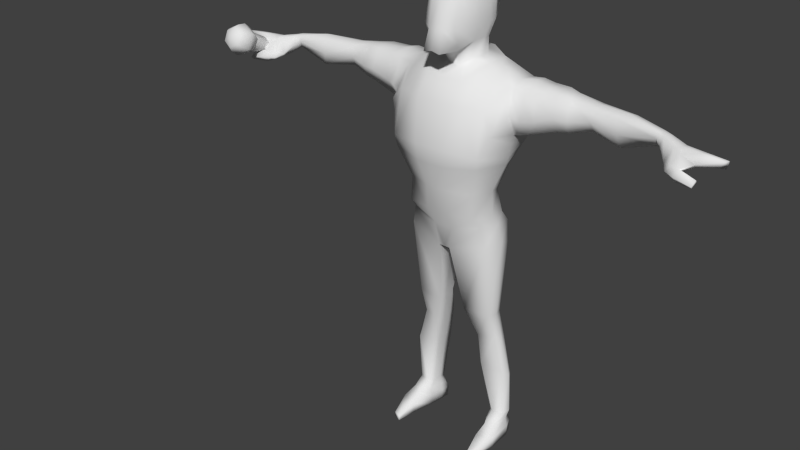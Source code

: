 # Source: singer.blend  (saved by Blender 2.78.0; exported with 4.5.12 LTS)
import bpy
from mathutils import Matrix  # noqa: F401  (used for matrix-valued properties, if any)

bpy.ops.wm.read_factory_settings(use_empty=True)
scene = bpy.context.scene
scene.name = 'Scene'

# ---- collections
col_collection_1 = bpy.data.collections.new('Collection 1'); scene.collection.children.link(col_collection_1)

# ---- materials (node trees are filled in below, after node groups)
mat_material = bpy.data.materials.new('Material')
mat_material.alpha_threshold = 0.0
mat_material.use_transparent_shadow = False
mat_material.roughness = 0.5
mat_material.line_color = (0.0, 0.0, 0.0, 1.0)

# ---- material node trees

# ---- world
world_world = bpy.data.worlds.new('World'); scene.world = world_world
world_world.color = (0.05088, 0.05088, 0.05088)
world_world.use_sun_shadow = False
world_world.sun_shadow_jitter_overblur = 0.0
world_world.cycles.sampling_method = 'NONE'
world_world.cycles.sample_map_resolution = 256

# ---- meshes
me_cube = bpy.data.meshes.new('Cube')
me_cube.from_pydata([(-8.275, 0.205, 12.49), (-8.275, -1.301, 13.32), (-8.117, 0.1686, 12.41), (-7.981, -1.369, 13.16), (-8.117, 0.0958, 12.24), (-7.981, -1.505, 12.85), (-8.275, 0.05941, 12.16), (-8.275, -1.572, 12.7), (-8.433, 0.0958, 12.24), (-8.569, -1.505, 12.85), (-8.433, 0.1686, 12.41), (-8.569, -1.369, 13.16), (-7.866, -1.473, 13.28), (-8.275, -1.379, 13.5), (-7.866, -1.662, 12.85), (-8.275, -1.756, 12.63), (-8.683, -1.662, 12.85), (-8.683, -1.473, 13.28), (-7.866, -2.0, 13.51), (-8.275, -1.906, 13.72), (-7.866, -2.188, 13.08), (-8.275, -2.282, 12.86), (-8.683, -2.188, 13.08), (-8.683, -2.0, 13.51), (-7.958, -2.143, 13.51), (-8.275, -2.07, 13.68), (-7.958, -2.289, 13.18), (-8.275, -2.362, 13.01), (-8.592, -2.289, 13.18), (-8.592, -2.143, 13.51), (-7.789, -1.943, 12.92), (-8.275, -2.054, 12.66), (-8.275, -1.607, 13.69), (-7.789, -1.719, 13.43), (-8.76, -1.719, 13.43), (-8.76, -1.943, 12.92), (-8.188, -2.258, 13.42), (-8.275, -2.238, 13.46), (-8.188, -2.298, 13.33), (-8.275, -2.318, 13.28), (-8.362, -2.298, 13.33), (-8.362, -2.258, 13.42), (-7.981, -1.369, 13.16), (-8.275, -1.301, 13.32), (-7.981, -1.505, 12.85), (-8.275, -1.572, 12.7), (-8.569, -1.505, 12.85), (-8.569, -1.369, 13.16), (0.2809, 0.6623, 14.69), (0.5154, -1.03, 14.49), (0.2809, 0.7909, 16.53), (0.5669, -1.06, 16.35), (0.6669, 0.2872, 14.61), (0.6669, -0.5089, 14.61), (1.885, 1.029, 11.98), (0.5954, 0.8288, 15.17), (0.5954, 0.9877, 15.96), (0.3159, -1.761, 14.43), (0.5981, -1.356, 15.17), (0.5981, -1.16, 15.96), (0.7062, 0.2872, 16.64), (0.7062, -0.5089, 16.64), (0.25, 0.7909, 16.53), (0.25, -1.125, 16.45), (0.25, 0.9877, 15.96), (0.25, 0.8288, 15.17), (0.2949, -1.541, 15.1), (0.2949, -1.384, 16.07), (0.8892, 0.2872, 15.17), (0.8892, -0.5089, 15.17), (0.8892, 0.2872, 15.96), (0.8892, -0.5089, 15.96), (0.25, 0.2872, 16.76), (0.25, -0.5089, 16.76), (0.25, -0.7889, 14.27), (0.2392, 0.7502, 14.05), (0.5626, 0.4361, 13.99), (0.5626, -0.2306, 13.99), (0.2399, -0.5302, 13.77), (0.2693, 1.197, 14.02), (1.056, 0.6579, 13.94), (1.056, -0.2211, 13.94), (1.059, 1.411, 11.73), (0.6584, -1.124, 13.56), (0.272, 1.993, 12.91), (1.059, 1.453, 12.84), (0.272, 1.951, 11.81), (0.6584, -1.602, 12.86), (2.047, 0.8209, 13.45), (2.005, -0.3297, 13.37), (2.005, -1.182, 12.36), (1.304, 0.1658, 9.644), (2.108, -0.2545, 11.87), (0.5548, 0.5427, 9.544), (0.153, 0.8808, 9.446), (0.3502, -1.478, 9.9), (1.21, -1.153, 9.862), (1.437, -0.3177, 9.777), (0.5469, -1.854, 11.43), (1.643, -1.536, 11.31), (1.845, -0.1926, 10.78), (1.632, 0.3027, 10.59), (0.8765, 0.655, 10.1), (0.2291, 0.9272, 9.788), (1.368, 0.4018, 8.774), (0.6182, 0.7412, 8.733), (0.2004, 0.9196, 8.9), (0.4136, -1.35, 9.03), (1.273, -1.125, 8.992), (1.5, -0.3177, 8.907), (1.599, 0.5063, 7.708), (0.5776, 0.8179, 7.616), (0.2087, 1.037, 7.652), (0.2234, -0.9045, 7.55), (1.512, -0.6979, 7.908), (1.72, -0.0553, 7.83), (1.357, -0.7852, 8.611), (1.565, -0.08688, 8.533), (0.3851, -0.9918, 8.373), (0.573, 0.9483, 8.319), (0.204, 1.167, 8.354), (1.444, 0.6367, 8.41), (0.02651, 0.4995, 7.242), (0.2128, 0.4995, 7.242), (0.2183, -0.2221, 7.118), (1.512, 0.3106, 5.061), (0.9406, 0.6075, 5.1), (0.6938, 0.5704, 5.118), (0.5289, -0.3807, 5.068), (1.469, -0.2795, 5.089), (1.571, 0.03541, 5.051), (0.5473, 0.3073, 5.121), (0.55, -0.04633, 5.061), (1.56, 0.5662, 4.03), (1.145, 0.7657, 4.01), (0.9086, 0.9057, 4.032), (0.9181, -0.05489, 4.033), (1.505, 0.08021, 4.041), (1.638, 0.3094, 4.026), (0.8042, 0.5619, 4.074), (0.8077, 0.2127, 4.02), (1.919, 0.5423, 2.582), (1.412, 0.8629, 2.696), (1.043, 0.9214, 2.732), (1.057, -0.02444, 2.923), (1.832, 0.1183, 2.766), (2.041, 0.2994, 2.598), (1.021, 0.5355, 2.572), (1.027, 0.1702, 2.704), (1.844, 0.7395, 0.9368), (1.463, 0.9134, 0.9072), (1.281, 0.872, 0.9039), (1.482, 0.1898, 0.9213), (1.863, 0.3086, 0.9154), (1.959, 0.5618, 0.9542), (1.247, 0.6255, 0.9554), (1.306, 0.3273, 0.8718), (1.783, 0.7284, 0.6512), (1.402, 0.9028, 0.6437), (1.154, 0.8745, 0.6344), (1.509, -0.2911, 0.6322), (1.872, -0.08255, 0.6676), (1.932, 0.37, 0.6769), (1.187, 0.6144, 0.6781), (1.302, 0.1398, 0.6398), (1.851, 0.7948, 0.3796), (1.414, 0.9255, 0.367), (1.131, 0.9803, 0.388), (1.451, -0.7193, 0.3636), (2.034, -0.4886, 0.3828), (1.997, 0.3974, 0.3626), (1.175, 0.6668, 0.3636), (1.271, 0.1643, 0.3532), (1.854, 0.7802, 0.001858), (1.417, 0.9109, -0.01075), (1.133, 0.9657, 0.01027), (1.454, -0.7339, -0.01411), (2.037, -0.5032, 0.005029), (1.999, 0.3828, -0.01513), (1.178, 0.6522, -0.01411), (1.273, 0.1497, -0.02451), (1.58, -1.389, 0.1269), (1.855, -1.28, 0.136), (1.581, -1.396, -0.05124), (1.856, -1.287, -0.04222), (2.097, 1.227, 12.92), (2.005, 0.1098, 13.56), (2.138, 0.5318, 11.74), (2.117, -0.5855, 12.56), (2.353, 1.328, 12.85), (2.488, 0.7341, 13.53), (2.488, 0.2294, 13.61), (2.432, -0.304, 13.39), (2.226, 0.4508, 11.79), (2.235, -0.2107, 11.87), (2.499, -0.6002, 12.54), (2.27, 0.8259, 11.96), (4.578, 1.021, 12.79), (2.841, 1.249, 12.85), (2.854, 0.7666, 13.45), (2.835, 0.2626, 13.53), (2.885, -0.2558, 13.39), (2.638, 0.4758, 11.93), (2.668, -0.2301, 12.01), (2.873, -0.3798, 12.54), (2.759, 0.9218, 12.05), (5.958, 0.6961, 12.72), (4.717, 0.5475, 13.29), (4.677, 0.2453, 13.37), (4.695, -0.1067, 13.26), (4.723, 0.3727, 12.52), (4.705, 0.01501, 12.56), (4.659, -0.1415, 12.89), (4.67, 0.8292, 12.62), (7.133, 0.2981, 12.96), (5.984, 0.192, 13.35), (5.903, -0.07613, 13.44), (5.756, -0.3957, 13.31), (5.833, 0.01275, 12.39), (5.777, -0.2907, 12.44), (5.696, -0.3987, 12.85), (5.962, 0.4965, 12.51), (7.002, -0.06778, 13.24), (6.987, -0.2329, 13.26), (6.891, -0.3309, 13.23), (6.973, -0.01602, 12.79), (6.942, -0.2345, 12.8), (6.878, -0.3419, 13.03), (7.112, 0.2682, 12.76), (3.952, -0.1487, 12.36), (4.186, 1.074, 12.78), (4.084, 0.2968, 12.32), (4.23, 0.8505, 12.43), (3.911, 0.4731, 13.45), (4.003, -0.352, 12.81), (3.908, -0.09819, 13.41), (3.892, 0.1807, 13.48), (3.628, -0.1992, 12.33), (3.578, 0.2745, 12.29), (3.468, -0.155, 13.45), (3.483, 1.335, 12.94), (3.336, 0.7771, 12.39), (3.492, 0.6515, 13.48), (3.521, -0.4452, 12.81), (3.481, 0.2221, 13.51), (7.231, -0.07425, 13.17), (7.224, -0.2043, 13.19), (7.144, -0.4402, 13.18), (7.102, -0.03155, 12.74), (7.058, -0.3645, 12.76), (7.065, -0.4488, 12.92), (7.584, 0.2469, 12.75), (7.78, -0.253, 13.06), (7.766, -0.5142, 13.11), (7.606, -0.6691, 13.09), (7.521, -0.1673, 12.45), (7.413, -0.6503, 12.48), (7.373, -0.7388, 12.57), (7.541, 0.1514, 12.5), (9.136, -0.5144, 13.06), (8.94, -0.01458, 12.75), (8.282, -0.7352, 12.79), (9.123, -0.7756, 13.11), (9.028, -0.4007, 12.85), (7.954, -0.8597, 12.49), (7.969, -1.029, 12.68), (8.928, -0.1381, 12.62), (7.534, -0.983, 12.47), (7.574, -0.8945, 12.38), (7.913, -1.217, 12.47), (7.898, -1.047, 12.28), (8.507, -1.043, 12.5), (8.5, -0.9548, 12.4), (8.478, -1.246, 12.36), (8.47, -1.158, 12.27), (8.155, 0.02332, 12.55), (8.184, 0.1312, 12.75), (7.652, -0.7429, 12.48), (8.107, -0.2705, 12.59), (8.38, -0.3687, 13.06), (7.797, -0.6983, 12.96), (7.637, -0.8672, 12.62), (8.366, -0.6298, 13.11), (7.717, -0.9621, 12.33), (7.702, -1.086, 12.47), (7.911, -0.4745, 12.54), (7.072, -0.2582, 12.75), (8.953, -0.6473, 12.87), (7.473, -0.3804, 12.46), (8.233, -0.633, 12.66), (0.6669, 0.08443, 14.61), (0.8892, 0.04114, 15.17), (0.8892, -0.01196, 15.96), (0.7062, -0.04472, 16.64), (0.25, -0.04779, 16.76), (0.5626, 0.07831, 13.99), (1.056, 0.1915, 13.94), (1.565, 0.7416, 13.69), (1.544, -0.2769, 13.65), (1.593, 1.337, 12.88), (1.544, 0.1495, 13.75), (1.979, 0.6849, 11.45), (1.554, 1.202, 12.43), (1.565, 1.176, 11.85), (1.549, -0.7871, 13.39), (1.872, -1.271, 12.01), (2.023, -0.2347, 11.52), (1.604, -1.244, 12.81), (1.905, -0.2067, 11.02), (1.06, -0.9723, 13.48), (1.275, 1.344, 12.66), (1.05, -1.453, 12.84), (1.349, 1.39, 12.86), (1.865, 0.5595, 11.17), (1.257, 1.319, 11.77), (1.328, 0.7025, 13.81), (1.281, -0.2467, 13.81), (1.284, 0.1718, 13.85), (0.5106, -1.77, 10.82), (1.586, -1.466, 10.92), (-0.2314, 0.6623, 14.69), (-0.466, -1.03, 14.4), (-0.2314, 0.7909, 16.53), (-0.5557, -1.06, 16.35), (-0.6175, 0.2872, 14.61), (-0.6175, -0.5089, 14.61), (-1.835, 1.029, 11.98), (-0.546, 0.8288, 15.17), (-0.546, 0.9877, 15.96), (-0.2665, -1.761, 14.43), (-0.5486, -1.356, 15.17), (-0.5486, -1.16, 15.96), (-0.695, 0.2872, 16.64), (-0.695, -0.5089, 16.64), (-0.2006, 0.7909, 16.53), (-0.2006, -1.125, 16.45), (-0.2006, 0.9877, 15.96), (-0.2006, 0.8288, 15.17), (-0.2455, -1.541, 15.1), (-0.2455, -1.384, 16.07), (-0.8397, 0.2872, 15.17), (-0.8397, -0.5089, 15.17), (-0.8397, 0.2872, 15.96), (-0.8397, -0.5089, 15.96), (-0.2006, 0.2872, 16.76), (-0.2006, -0.5089, 16.76), (-0.2006, -0.7889, 14.17), (0.02472, 0.6623, 14.69), (0.02472, -1.752, 14.49), (0.02472, 0.7909, 16.53), (0.02472, -1.151, 16.45), (0.02472, 0.9877, 15.96), (0.02472, 0.8288, 15.17), (0.02472, -1.541, 15.1), (0.02472, -1.384, 16.07), (0.02472, -0.7889, 14.17), (-0.1898, 0.7502, 14.05), (-0.5131, 0.4361, 13.99), (-0.5131, -0.2306, 13.99), (0.02472, 1.951, 11.81), (-0.1904, -0.5302, 13.77), (0.02472, 0.7502, 14.05), (0.02472, -0.5302, 13.77), (-0.2199, 1.197, 14.02), (-1.007, 0.6579, 13.94), (-1.007, -0.2211, 13.94), (-1.01, 1.411, 11.73), (-0.6089, -1.124, 13.56), (0.02472, 1.197, 14.02), (0.02472, -1.124, 13.56), (-0.2226, 1.993, 12.91), (-1.01, 1.453, 12.84), (-0.2226, 1.951, 11.81), (0.02472, 1.993, 12.91), (-0.6089, -1.602, 12.86), (-1.997, 0.8209, 13.45), (-1.955, -0.3297, 13.37), (0.02472, -1.602, 12.86), (-1.955, -1.182, 12.36), (-1.255, 0.1658, 9.644), (-2.058, -0.2545, 11.87), (0.02472, 0.8808, 9.446), (-0.5054, 0.5427, 9.544), (-0.1036, 0.8808, 9.446), (-0.3008, -1.478, 9.9), (0.02472, -1.478, 9.9), (-1.16, -1.153, 9.862), (-1.387, -0.3177, 9.777), (0.02472, -1.854, 11.43), (-0.4974, -1.854, 11.43), (-1.593, -1.536, 11.31), (-1.795, -0.1926, 10.78), (-1.583, 0.3027, 10.59), (-0.8271, 0.655, 10.1), (-0.1797, 0.9272, 9.788), (0.02472, 0.9272, 9.788), (-1.318, 0.4018, 8.774), (0.02441, 0.9196, 8.9), (-0.5205, 0.7009, 8.918), (-0.1516, 0.9196, 8.9), (-0.3642, -1.35, 9.03), (0.02472, -1.35, 9.03), (-1.224, -1.125, 8.992), (-1.451, -0.3177, 8.907), (-1.55, 0.5063, 7.708), (0.02441, 1.037, 7.652), (-0.5288, 0.8179, 7.616), (-0.1599, 1.037, 7.652), (-0.1746, -0.9045, 7.55), (0.02441, -0.9045, 7.55), (-1.463, -0.6979, 7.908), (-1.671, -0.0553, 7.83), (-1.308, -0.7852, 8.611), (-1.517, -0.08688, 8.533), (-0.3363, -0.9918, 8.373), (-0.5241, 0.9483, 8.319), (-0.1552, 1.167, 8.354), (-1.395, 0.6367, 8.41), (0.02441, -0.9918, 8.373), (0.02441, 1.167, 8.354), (0.02231, 0.4995, 7.242), (-0.164, 0.4995, 7.242), (0.02441, -0.2221, 7.118), (-0.1694, -0.2221, 7.118), (-1.463, 0.3106, 5.061), (-0.8918, 0.6075, 5.1), (-0.645, 0.5704, 5.118), (-0.4801, -0.3807, 5.068), (-1.42, -0.2795, 5.089), (-1.522, 0.03541, 5.051), (-0.4985, 0.3073, 5.121), (-0.5012, -0.04633, 5.061), (-1.512, 0.5662, 4.03), (-1.096, 0.7657, 4.01), (-0.8598, 0.9057, 4.032), (-0.8692, -0.05489, 4.033), (-1.456, 0.08021, 4.041), (-1.589, 0.3094, 4.026), (-0.7554, 0.5619, 4.074), (-0.7589, 0.2127, 4.02), (-1.871, 0.5423, 2.582), (-1.363, 0.8629, 2.696), (-0.9939, 0.9214, 2.732), (-1.009, -0.02444, 2.923), (-1.783, 0.1183, 2.766), (-1.992, 0.2994, 2.598), (-0.9723, 0.5355, 2.572), (-0.9778, 0.1702, 2.704), (-1.795, 0.7395, 0.9368), (-1.414, 0.9134, 0.9072), (-1.232, 0.872, 0.9039), (-1.433, 0.1898, 0.9213), (-1.814, 0.3086, 0.9154), (-1.911, 0.5618, 0.9542), (-1.199, 0.6255, 0.9554), (-1.257, 0.3273, 0.8718), (-1.734, 0.7284, 0.6512), (-1.353, 0.9028, 0.6437), (-1.105, 0.8745, 0.6344), (-1.46, -0.2911, 0.6322), (-1.823, -0.08255, 0.6676), (-1.883, 0.37, 0.6769), (-1.138, 0.6144, 0.6781), (-1.253, 0.1398, 0.6398), (-1.802, 0.7948, 0.3796), (-1.365, 0.9255, 0.367), (-1.082, 0.9803, 0.388), (-1.402, -0.7193, 0.3636), (-1.985, -0.4886, 0.3828), (-1.948, 0.3974, 0.3626), (-1.126, 0.6668, 0.3636), (-1.222, 0.1643, 0.3532), (-1.805, 0.7802, 0.001858), (-1.368, 0.9109, -0.01075), (-1.084, 0.9657, 0.01027), (-1.405, -0.7339, -0.01411), (-1.988, -0.5032, 0.005029), (-1.95, 0.3828, -0.01513), (-1.129, 0.6522, -0.01411), (-1.224, 0.1497, -0.02451), (-1.531, -1.389, 0.1269), (-1.806, -1.28, 0.136), (-1.533, -1.396, -0.05124), (-1.808, -1.287, -0.04222), (-2.048, 1.227, 12.92), (-1.955, 0.1098, 13.56), (-2.088, 0.5318, 11.74), (-2.067, -0.5855, 12.56), (-2.304, 1.328, 12.85), (-2.438, 0.7341, 13.53), (-2.439, 0.2294, 13.61), (-2.382, -0.304, 13.39), (-2.176, 0.4758, 11.68), (-2.185, -0.3106, 11.77), (-2.449, -0.6002, 12.54), (-2.221, 0.9218, 11.87), (-4.528, 1.021, 12.79), (-2.792, 1.249, 12.85), (-2.804, 0.7666, 13.45), (-2.786, 0.2626, 13.53), (-2.835, -0.2558, 13.39), (-2.589, 0.4758, 11.93), (-2.619, -0.2301, 12.01), (-2.823, -0.3798, 12.54), (-2.71, 0.9218, 12.05), (-5.909, 0.6961, 12.72), (-4.668, 0.5475, 13.29), (-4.627, 0.2453, 13.37), (-4.646, -0.1067, 13.26), (-4.674, 0.3727, 12.52), (-4.656, 0.01501, 12.56), (-4.61, -0.1415, 12.89), (-4.621, 0.8292, 12.62), (-6.915, 0.2483, 12.95), (-5.935, 0.192, 13.35), (-5.854, -0.07613, 13.44), (-5.707, -0.3957, 13.31), (-5.783, 0.01275, 12.39), (-5.728, -0.2907, 12.44), (-5.646, -0.3987, 12.85), (-5.912, 0.4965, 12.51), (-6.968, -0.06778, 13.24), (-6.952, -0.2329, 13.26), (-6.857, -0.3309, 13.23), (-6.938, -0.01602, 12.79), (-6.908, -0.2345, 12.8), (-6.843, -0.3419, 13.03), (-6.941, 0.08498, 12.81), (-3.903, -0.1487, 12.36), (-4.137, 1.074, 12.78), (-4.035, 0.2968, 12.32), (-4.18, 0.8505, 12.43), (-3.862, 0.4731, 13.45), (-3.954, -0.352, 12.81), (-3.858, -0.09819, 13.41), (-3.842, 0.1807, 13.48), (-3.578, -0.1992, 12.33), (-3.529, 0.2745, 12.29), (-3.419, -0.155, 13.45), (-3.433, 1.335, 12.94), (-3.287, 0.7771, 12.39), (-3.443, 0.6515, 13.48), (-3.472, -0.4452, 12.81), (-3.431, 0.2221, 13.51), (-7.099, 0.2981, 12.96), (-7.196, -0.07425, 13.17), (-7.19, -0.2043, 13.19), (-7.11, -0.4402, 13.18), (-7.068, -0.03155, 12.74), (-7.024, -0.3645, 12.76), (-7.031, -0.4488, 12.92), (-7.078, 0.2682, 12.76), (-7.549, 0.2469, 12.75), (-7.745, -0.253, 13.06), (-7.732, -0.5142, 13.11), (-7.571, -0.6691, 13.09), (-7.486, -0.1673, 12.45), (-7.379, -0.6503, 12.48), (-7.339, -0.7388, 12.57), (-7.506, 0.1514, 12.5), (-9.102, -0.5144, 13.06), (-8.906, -0.01458, 12.75), (-8.247, -0.7352, 12.79), (-9.088, -0.7756, 13.11), (-8.993, -0.4007, 12.85), (-7.92, -0.8597, 12.49), (-7.935, -1.029, 12.68), (-8.894, -0.1381, 12.62), (-7.5, -0.983, 12.47), (-7.539, -0.8945, 12.38), (-7.878, -1.217, 12.47), (-7.864, -1.047, 12.28), (-8.473, -1.043, 12.5), (-8.465, -0.9548, 12.4), (-8.444, -1.246, 12.36), (-8.436, -1.158, 12.27), (-8.12, 0.02332, 12.55), (-8.149, 0.1312, 12.75), (-7.618, -0.7429, 12.48), (-8.073, -0.2705, 12.59), (-8.345, -0.3687, 13.06), (-7.763, -0.6983, 12.96), (-7.602, -0.8672, 12.62), (-8.332, -0.6298, 13.11), (-7.683, -0.9621, 12.33), (-7.667, -1.086, 12.47), (-7.877, -0.4745, 12.54), (-7.038, -0.2582, 12.75), (-8.919, -0.6473, 12.87), (-7.439, -0.3804, 12.46), (-8.199, -0.633, 12.66), (-0.6175, 0.08443, 14.61), (-0.8397, 0.04114, 15.17), (-0.8397, -0.01196, 15.96), (-0.695, -0.04472, 16.64), (-0.2006, -0.04779, 16.76), (-0.5131, 0.07831, 13.99), (-1.007, 0.1915, 13.94), (-1.516, 0.7416, 13.69), (-1.494, -0.2769, 13.65), (-1.543, 1.337, 12.88), (-1.494, 0.1495, 13.75), (-1.93, 0.6849, 11.45), (-1.505, 1.202, 12.43), (-1.515, 1.176, 11.85), (-1.5, -0.7871, 13.39), (-1.823, -1.271, 12.01), (-1.974, -0.2347, 11.52), (-1.555, -1.244, 12.81), (-1.855, -0.2067, 11.02), (-1.01, -0.9723, 13.48), (-1.226, 1.344, 12.66), (-1.001, -1.453, 12.84), (-1.3, 1.39, 12.86), (-1.816, 0.5595, 11.17), (-1.207, 1.319, 11.77), (-1.278, 0.7025, 13.81), (-1.231, -0.2467, 13.81), (-1.235, 0.1718, 13.85), (0.02472, -1.767, 10.81), (-0.4612, -1.77, 10.82), (-1.537, -1.466, 10.92), (0.3182, -0.6347, 18.1), (0.3918, -1.749, 17.68), (0.3918, 1.373, 17.81), (0.3182, 0.4021, 18.1), (0.3182, -0.03415, 18.1), (0.02472, 0.4021, 18.1), (0.02472, -0.6347, 18.1), (0.02472, 1.373, 17.81), (0.02472, -1.792, 17.68), (0.02472, -0.02602, 18.1), (-0.2688, -0.6347, 18.1), (-0.3424, -1.749, 17.68), (-0.3424, 1.373, 17.81), (-0.2688, 0.4021, 18.1), (-0.2688, -0.03415, 18.1), (0.25, -0.5089, 16.76), (0.25, -1.125, 16.45), (0.25, 0.7909, 16.53), (0.25, 0.2872, 16.76), (0.25, -0.04779, 16.76), (0.02472, 0.7909, 16.53), (0.02472, -1.151, 16.45), (-0.2006, -0.5089, 16.76), (-0.2006, -1.125, 16.45), (-0.2006, 0.7909, 16.53), (-0.2006, 0.2872, 16.76), (-0.2006, -0.04779, 16.76)], [], [(0, 43, 42, 2), (2, 42, 44, 4), (4, 44, 45, 6), (6, 45, 46, 8), (5, 3, 12, 14), (8, 46, 47, 10), (10, 47, 43, 0), (0, 2, 4, 6, 8, 10), (31, 30, 20, 21), (11, 9, 16, 17), (3, 1, 13, 12), (7, 5, 14, 15), (1, 11, 17, 13), (9, 7, 15, 16), (20, 18, 24, 26), (33, 32, 19, 18), (32, 34, 23, 19), (35, 31, 21, 22), (30, 33, 18, 20), (34, 35, 22, 23), (24, 25, 37, 36), (23, 22, 28, 29), (21, 20, 26, 27), (18, 19, 25, 24), (19, 23, 29, 25), (22, 21, 27, 28), (17, 16, 35, 34), (14, 12, 33, 30), (16, 15, 31, 35), (13, 17, 34, 32), (12, 13, 32, 33), (15, 14, 30, 31), (36, 37, 41, 40, 39, 38), (25, 29, 41, 37), (28, 27, 39, 40), (26, 24, 36, 38), (29, 28, 40, 41), (27, 26, 38, 39), (71, 61, 51, 59), (50, 56, 64, 639), (56, 55, 65, 64), (84, 85, 82, 86), (49, 58, 66, 57), (58, 59, 67, 66), (59, 51, 638, 67), (53, 69, 58, 49), (69, 71, 59, 58), (48, 55, 68, 52), (52, 68, 291, 290), (55, 56, 70, 68), (68, 70, 292, 291), (56, 50, 60, 70), (70, 60, 293, 292), (61, 637, 638, 51), (50, 639, 640, 60), (60, 640, 641, 293), (49, 57, 74), (74, 57, 348, 355), (645, 350, 630, 633), (63, 73, 622, 623), (646, 647, 635, 634), (67, 638, 643, 354), (66, 67, 354, 353), (57, 66, 353, 348), (347, 352, 65, 48), (64, 65, 352, 351), (639, 64, 351, 349), (52, 290, 295, 76), (55, 48, 65), (53, 74, 78, 77), (303, 302, 54), (48, 52, 76, 75), (74, 355, 362, 78), (78, 362, 369, 83), (77, 78, 83, 81), (76, 295, 296, 80), (84, 373, 368, 79), (373, 84, 86, 359), (75, 76, 80, 79), (48, 75, 361, 347), (368, 361, 75, 79), (79, 80, 85, 84), (297, 300, 186, 88), (304, 89, 298), (54, 302, 299, 185), (89, 304, 307, 90), (83, 369, 377, 87), (89, 90, 188), (92, 187, 193, 194), (98, 388, 619, 318), (100, 308, 99, 319), (101, 100, 97, 91), (99, 98, 318, 319), (102, 101, 91, 93), (103, 102, 93, 94), (395, 103, 94, 381), (359, 86, 103, 395), (86, 82, 102, 103), (303, 54, 301), (90, 307, 305), (54, 187, 301), (92, 90, 305, 306), (87, 377, 388, 98), (95, 385, 401, 107), (381, 94, 106, 397), (97, 96, 108, 109), (96, 95, 107, 108), (94, 93, 105, 106), (93, 91, 104, 105), (91, 97, 109, 104), (117, 116, 114, 115), (116, 118, 113, 114), (120, 119, 111, 112), (119, 121, 110, 111), (121, 117, 115, 110), (118, 418, 409, 113), (419, 120, 112, 405), (397, 106, 120, 419), (107, 401, 418, 118), (104, 109, 117, 121), (105, 104, 121, 119), (106, 105, 119, 120), (108, 107, 118, 116), (109, 108, 116, 117), (422, 124, 113, 409), (405, 112, 123, 122), (122, 123, 124, 422), (112, 111, 126, 127), (123, 112, 127, 131), (111, 110, 125, 126), (113, 124, 132, 128), (110, 115, 130, 125), (124, 123, 131, 132), (115, 114, 129, 130), (114, 113, 128, 129), (131, 127, 135, 139), (130, 129, 137, 138), (129, 128, 136, 137), (126, 125, 133, 134), (132, 131, 139, 140), (128, 132, 140, 136), (125, 130, 138, 133), (127, 126, 134, 135), (133, 138, 146, 141), (135, 134, 142, 143), (139, 135, 143, 147), (138, 137, 145, 146), (137, 136, 144, 145), (134, 133, 141, 142), (140, 139, 147, 148), (136, 140, 148, 144), (148, 147, 155, 156), (144, 148, 156, 152), (141, 146, 154, 149), (143, 142, 150, 151), (147, 143, 151, 155), (146, 145, 153, 154), (145, 144, 152, 153), (142, 141, 149, 150), (154, 153, 161, 162), (153, 152, 160, 161), (150, 149, 157, 158), (156, 155, 163, 164), (152, 156, 164, 160), (149, 154, 162, 157), (151, 150, 158, 159), (155, 151, 159, 163), (163, 159, 167, 171), (162, 161, 169, 170), (161, 160, 168, 169), (158, 157, 165, 166), (164, 163, 171, 172), (160, 164, 172, 168), (157, 162, 170, 165), (159, 158, 166, 167), (168, 172, 180, 176), (165, 170, 178, 173), (167, 166, 174, 175), (171, 167, 175, 179), (170, 169, 177, 178), (168, 176, 183, 181), (166, 165, 173, 174), (172, 171, 179, 180), (182, 181, 183, 184), (169, 168, 181, 182), (177, 169, 182, 184), (176, 177, 184, 183), (176, 180, 178, 177), (178, 180, 179, 173), (174, 179, 175), (174, 173, 179), (54, 185, 189, 196), (186, 89, 192, 191), (187, 54, 196, 193), (191, 192, 201, 200), (195, 194, 203, 204), (190, 191, 200, 199), (192, 195, 204, 201), (89, 188, 195, 192), (88, 186, 191, 190), (188, 92, 194, 195), (185, 88, 190, 189), (230, 233, 207, 197), (229, 231, 210, 211), (232, 230, 197, 213), (231, 232, 213, 210), (193, 196, 205, 202), (196, 189, 198, 205), (194, 193, 202, 203), (189, 190, 199, 198), (210, 213, 221, 218), (208, 209, 217, 216), (212, 211, 219, 220), (207, 208, 216, 215), (235, 234, 212, 209), (233, 236, 208, 207), (234, 229, 211, 212), (236, 235, 209, 208), (220, 219, 226, 227), (215, 216, 223, 222), (217, 220, 227, 224), (206, 215, 222, 214), (213, 197, 206, 221), (211, 210, 218, 219), (197, 207, 215, 206), (209, 212, 220, 217), (216, 217, 224, 223), (218, 221, 228, 225), (221, 206, 214, 228), (219, 218, 225, 226), (244, 239, 235, 236), (243, 237, 229, 234), (242, 244, 236, 233), (239, 243, 234, 235), (238, 241, 232, 231), (241, 240, 230, 232), (237, 238, 231, 229), (240, 242, 233, 230), (198, 199, 242, 240), (203, 202, 238, 237), (205, 198, 240, 241), (202, 205, 241, 238), (201, 204, 243, 239), (199, 200, 244, 242), (204, 203, 237, 243), (200, 201, 239, 244), (90, 92, 188), (299, 297, 88, 185), (214, 222, 245), (224, 227, 250, 247), (222, 223, 246, 245), (227, 226, 249, 250), (223, 224, 247, 246), (225, 228, 248), (325, 346, 321), (249, 226, 286), (247, 250, 257, 254), (245, 246, 253, 252), (250, 249, 256, 257), (246, 247, 254, 253), (248, 228, 258, 255), (228, 214, 251, 258), (249, 286, 288, 256), (214, 245, 252, 251), (275, 276, 260, 266), (277, 285, 289, 264), (276, 279, 259, 260), (280, 281, 265, 261), (279, 282, 262, 259), (277, 264, 270, 283), (282, 280, 261, 262), (278, 275, 266, 263), (284, 283, 270, 269), (257, 256, 268, 267), (269, 270, 274, 273), (281, 257, 267, 284), (272, 271, 273, 274), (270, 264, 272, 274), (264, 265, 271, 272), (265, 269, 273, 271), (265, 264, 261), (264, 289, 261), (289, 287, 261), (259, 263, 266, 260), (265, 281, 284, 269), (267, 268, 283, 284), (255, 258, 275, 278), (253, 254, 280, 282), (256, 277, 283, 268), (252, 253, 282, 279), (254, 257, 281, 280), (251, 252, 279, 276), (256, 288, 285, 277), (258, 251, 276, 275), (261, 287, 262), (288, 255, 278, 285), (285, 278, 263, 287), (226, 225, 248, 286), (286, 248, 255, 288), (262, 287, 263, 259), (285, 287, 289), (290, 53, 77, 295), (291, 292, 71, 69), (642, 646, 634, 629), (300, 298, 89, 186), (293, 641, 637, 61), (295, 77, 81, 296), (290, 291, 69, 53), (292, 293, 61, 71), (302, 310, 312, 299), (317, 316, 298, 300), (312, 315, 297, 299), (315, 317, 300, 297), (314, 303, 301, 313), (187, 92, 306, 301), (314, 310, 302, 303), (306, 305, 99, 308), (304, 309, 311, 307), (307, 311, 99, 305), (301, 306, 308, 313), (309, 304, 298, 316), (80, 296, 317, 315), (313, 308, 100, 101), (310, 85, 312), (82, 314, 313, 101, 102), (83, 309, 316, 81), (296, 81, 316, 317), (309, 83, 87, 311), (85, 80, 315, 312), (311, 87, 98, 99), (82, 85, 310, 314), (319, 318, 95, 96), (318, 619, 385, 95), (97, 100, 319, 96), (343, 331, 323, 333), (322, 334, 336, 328), (328, 336, 337, 327), (370, 372, 366, 371), (321, 329, 338, 330), (330, 338, 339, 331), (331, 339, 335, 323), (325, 321, 330, 341), (341, 330, 331, 343), (320, 324, 340, 327), (324, 591, 592, 340), (327, 340, 342, 328), (340, 592, 593, 342), (328, 342, 332, 322), (342, 593, 594, 332), (333, 323, 335, 345), (322, 332, 344, 334), (332, 594, 648, 344), (346, 329, 321), (346, 355, 348, 329), (644, 645, 633, 632), (73, 294, 626, 622), (350, 63, 623, 630), (339, 354, 643, 335), (338, 353, 354, 339), (329, 348, 353, 338), (347, 320, 337, 352), (336, 351, 352, 337), (334, 349, 351, 336), (324, 357, 596, 591), (327, 337, 320), (325, 358, 360, 346), (604, 326, 603), (320, 356, 357, 324), (346, 360, 362, 355), (360, 367, 369, 362), (358, 365, 367, 360), (357, 364, 597, 596), (370, 363, 368, 373), (373, 359, 372, 370), (356, 363, 364, 357), (320, 347, 361, 356), (368, 363, 356, 361), (363, 370, 371, 364), (598, 375, 485, 601), (605, 599, 376), (326, 484, 600, 603), (376, 378, 608, 605), (367, 374, 377, 369), (376, 487, 378), (380, 493, 492, 486), (389, 620, 619, 388), (391, 621, 390, 609), (392, 379, 387, 391), (390, 621, 620, 389), (393, 382, 379, 392), (394, 383, 382, 393), (395, 381, 383, 394), (359, 395, 394, 372), (372, 394, 393, 366), (604, 602, 326), (378, 606, 608), (326, 602, 486), (380, 607, 606, 378), (374, 389, 388, 377), (384, 400, 401, 385), (381, 397, 399, 383), (387, 403, 402, 386), (386, 402, 400, 384), (383, 399, 398, 382), (382, 398, 396, 379), (379, 396, 403, 387), (413, 411, 410, 412), (412, 410, 408, 414), (416, 407, 406, 415), (415, 406, 404, 417), (417, 404, 411, 413), (414, 408, 409, 418), (419, 405, 407, 416), (397, 419, 416, 399), (400, 414, 418, 401), (396, 417, 413, 403), (398, 415, 417, 396), (399, 416, 415, 398), (402, 412, 414, 400), (403, 413, 412, 402), (422, 409, 408, 423), (405, 420, 421, 407), (420, 422, 423, 421), (407, 426, 425, 406), (421, 430, 426, 407), (406, 425, 424, 404), (408, 427, 431, 423), (404, 424, 429, 411), (423, 431, 430, 421), (411, 429, 428, 410), (410, 428, 427, 408), (430, 438, 434, 426), (429, 437, 436, 428), (428, 436, 435, 427), (425, 433, 432, 424), (431, 439, 438, 430), (427, 435, 439, 431), (424, 432, 437, 429), (426, 434, 433, 425), (432, 440, 445, 437), (434, 442, 441, 433), (438, 446, 442, 434), (437, 445, 444, 436), (436, 444, 443, 435), (433, 441, 440, 432), (439, 447, 446, 438), (435, 443, 447, 439), (447, 455, 454, 446), (443, 451, 455, 447), (440, 448, 453, 445), (442, 450, 449, 441), (446, 454, 450, 442), (445, 453, 452, 444), (444, 452, 451, 443), (441, 449, 448, 440), (453, 461, 460, 452), (452, 460, 459, 451), (449, 457, 456, 448), (455, 463, 462, 454), (451, 459, 463, 455), (448, 456, 461, 453), (450, 458, 457, 449), (454, 462, 458, 450), (462, 470, 466, 458), (461, 469, 468, 460), (460, 468, 467, 459), (457, 465, 464, 456), (463, 471, 470, 462), (459, 467, 471, 463), (456, 464, 469, 461), (458, 466, 465, 457), (467, 475, 479, 471), (464, 472, 477, 469), (466, 474, 473, 465), (470, 478, 474, 466), (469, 477, 476, 468), (467, 480, 482, 475), (465, 473, 472, 464), (471, 479, 478, 470), (481, 483, 482, 480), (468, 481, 480, 467), (476, 483, 481, 468), (475, 482, 483, 476), (475, 476, 477, 479), (477, 472, 478, 479), (473, 474, 478), (473, 478, 472), (326, 495, 488, 484), (485, 490, 491, 376), (486, 492, 495, 326), (490, 499, 500, 491), (494, 503, 502, 493), (489, 498, 499, 490), (491, 500, 503, 494), (376, 491, 494, 487), (375, 489, 490, 485), (487, 494, 493, 380), (484, 488, 489, 375), (529, 496, 506, 532), (528, 510, 509, 530), (531, 512, 496, 529), (530, 509, 512, 531), (492, 501, 504, 495), (495, 504, 497, 488), (493, 502, 501, 492), (488, 497, 498, 489), (509, 517, 520, 512), (507, 515, 516, 508), (511, 519, 518, 510), (506, 514, 515, 507), (534, 508, 511, 533), (532, 506, 507, 535), (533, 511, 510, 528), (535, 507, 508, 534), (519, 526, 525, 518), (514, 521, 522, 515), (516, 523, 526, 519), (505, 513, 521, 514), (512, 520, 505, 496), (510, 518, 517, 509), (496, 505, 514, 506), (508, 516, 519, 511), (515, 522, 523, 516), (517, 524, 527, 520), (520, 527, 513, 505), (518, 525, 524, 517), (543, 535, 534, 538), (542, 533, 528, 536), (541, 532, 535, 543), (538, 534, 533, 542), (537, 530, 531, 540), (540, 531, 529, 539), (536, 528, 530, 537), (539, 529, 532, 541), (497, 539, 541, 498), (502, 536, 537, 501), (504, 540, 539, 497), (501, 537, 540, 504), (500, 538, 542, 503), (498, 541, 543, 499), (503, 542, 536, 502), (499, 543, 538, 500), (378, 487, 380), (600, 484, 375, 598), (513, 544, 545, 521), (523, 547, 550, 526), (521, 545, 546, 522), (526, 550, 549, 525), (522, 546, 547, 523), (524, 548, 551, 527), (527, 551, 544, 513), (549, 587, 525), (547, 555, 558, 550), (545, 553, 554, 546), (550, 558, 557, 549), (546, 554, 555, 547), (548, 556, 559, 551), (551, 559, 552, 544), (549, 557, 589, 587), (544, 552, 553, 545), (576, 567, 561, 577), (578, 565, 590, 586), (577, 561, 560, 580), (581, 562, 566, 582), (580, 560, 563, 583), (578, 584, 571, 565), (583, 563, 562, 581), (579, 564, 567, 576), (585, 570, 571, 584), (558, 568, 569, 557), (570, 574, 575, 571), (582, 585, 568, 558), (573, 575, 574, 572), (571, 575, 573, 565), (565, 573, 572, 566), (566, 572, 574, 570), (566, 562, 565), (565, 562, 590), (590, 562, 588), (560, 561, 567, 564), (566, 570, 585, 582), (568, 585, 584, 569), (556, 579, 576, 559), (554, 583, 581, 555), (557, 569, 584, 578), (553, 580, 583, 554), (555, 581, 582, 558), (552, 577, 580, 553), (557, 578, 586, 589), (559, 576, 577, 552), (562, 563, 588), (589, 586, 579, 556), (586, 588, 564, 579), (525, 587, 548, 524), (587, 589, 556, 548), (563, 560, 564, 588), (586, 590, 588), (591, 596, 358, 325), (592, 341, 343, 593), (647, 595, 636, 635), (601, 485, 376, 599), (594, 333, 345, 648), (596, 597, 365, 358), (591, 325, 341, 592), (593, 343, 333, 594), (603, 600, 613, 611), (618, 601, 599, 617), (613, 600, 598, 616), (616, 598, 601, 618), (615, 614, 602, 604), (486, 602, 607, 380), (615, 604, 603, 611), (607, 609, 390, 606), (605, 608, 612, 610), (608, 606, 390, 612), (602, 614, 609, 607), (610, 617, 599, 605), (364, 616, 618, 597), (614, 392, 391, 609), (611, 613, 371), (366, 393, 392, 614, 615), (367, 365, 617, 610), (597, 618, 617, 365), (610, 612, 374, 367), (371, 613, 616, 364), (612, 390, 389, 374), (366, 615, 611, 371), (621, 386, 384, 620), (620, 384, 385, 619), (387, 386, 621, 391), (53, 49, 74), (625, 627, 631, 626), (624, 629, 627, 625), (622, 628, 630, 623), (626, 631, 628, 622), (635, 636, 631, 627), (634, 635, 627, 629), (632, 633, 630, 628), (636, 632, 628, 631), (62, 642, 629, 624), (294, 72, 625, 626), (72, 62, 624, 625), (595, 644, 632, 636)])
me_cube.polygons.foreach_set('use_smooth', [True] * 643)
me_cube.materials.append(mat_material)
me_cube.use_remesh_preserve_volume = False
me_cube.use_remesh_preserve_attributes = False
me_cube.use_mirror_vertex_groups = False
me_cube.update()
arm_armature = bpy.data.armatures.new('Armature')  # bones are not reproduced

# ---- objects
ob_armature = bpy.data.objects.new('Armature', arm_armature)
ob_singer = bpy.data.objects.new('singer', me_cube)

# ---- transforms, parenting, visibility, modifiers, constraints
ob_armature.location = (0.0, 0.0, 0.0)
ob_armature.rotation_euler = (1.571, -0.0, 0.0)
ob_armature.scale = (2.1, 2.1, 2.1)
ob_armature.show_in_front = True
ob_armature.lineart.crease_threshold = 0.0
ob_singer.parent = ob_armature
ob_singer.matrix_parent_inverse = Matrix(((0.4762, 0.0, 0.0, 0.0), (0.0, 3.595e-08, 0.4762, 0.0), (0.0, -0.4762, 3.595e-08, 0.0), (0.0, 0.0, 0.0, 1.0)))
ob_singer.location = (0.0, 0.0, 0.0)
ob_singer.lock_rotations_4d = False
ob_singer.empty_display_type = 'ARROWS'
ob_singer.lineart.crease_threshold = 0.0
_vg = ob_singer.vertex_groups.new(name='root')
_vg = ob_singer.vertex_groups.new(name='pelvis')
for _i, _w in zip([91, 93, 94, 95, 96, 97, 102, 103, 104, 105, 106, 107, 108, 109, 110, 111, 112, 113, 114, 115, 116, 117, 118, 119, 120, 121, 122, 123, 124, 379, 381, 382, 383, 384, 385, 386, 387, 392, 393, 394, 395, 396, 397, 398, 399, 400, 401, 402, 403, 404, 405, 406, 407, 408, 409, 410, 411, 412, 413, 414, 415, 416, 417, 418, 419, 420, 421, 422, 423], [0.05625, 0.1208, 0.2123, 0.07935, 0.0875, 0.05476, 0.03138, 0.07691, 0.126, 0.6172, 0.6257, 0.3017, 0.3542, 0.1089, 0.01898, 0.2009, 0.4533, 0.654, 0.1174, 0.02674, 0.2083, 0.07461, 0.6479, 0.6182, 0.7026, 0.1189, 0.3099, 0.2275, 0.2536, 0.0619, 0.215, 0.1509, 0.2173, 0.08007, 0.08335, 0.08865, 0.05754, 0.0001313, 0.0422, 0.07991, 0.07972, 0.1226, 0.6393, 0.5815, 0.6405, 0.3022, 0.4208, 0.3465, 0.1066, 0.01325, 0.4862, 0.2111, 0.4562, 0.6509, 0.6677, 0.1126, 0.01889, 0.2035, 0.07033, 0.6432, 0.61, 0.7014, 0.1098, 0.6921, 0.7076, 0.3195, 0.2394, 0.3233, 0.2615]): _vg.add([_i], _w, 'REPLACE')
_vg = ob_singer.vertex_groups.new(name='spine')
for _i, _w in zip([54, 82, 84, 85, 86, 87, 90, 91, 92, 93, 94, 95, 96, 97, 98, 99, 100, 101, 102, 103, 104, 105, 106, 107, 108, 109, 116, 117, 118, 119, 120, 121, 187, 193, 194, 196, 301, 302, 303, 305, 306, 308, 310, 311, 312, 313, 314, 318, 319, 326, 359, 366, 370, 371, 372, 373, 374, 377, 378, 379, 380, 381, 382, 383, 384, 385, 386, 387, 388, 389, 390, 391, 392, 393, 394, 395, 396, 397, 398, 399, 400, 401, 402, 403, 412, 413, 414, 415, 416, 417, 418, 419, 486, 492, 493, 495, 602, 603, 604, 606, 607, 609, 611, 612, 613, 614, 615, 619, 620, 621], [0.05277, 0.1156, 0.01071, 0.006104, 0.09643, 0.02278, 0.01985, 0.6429, 0.04883, 0.7414, 0.6725, 0.7375, 0.654, 0.6322, 0.1867, 0.2112, 0.2448, 0.3091, 0.7183, 0.7783, 0.1349, 0.1493, 0.2255, 0.5411, 0.2911, 0.207, 0.1382, 0.08175, 0.1325, 0.0584, 0.06578, 0.04965, 0.06407, 0.05053, 0.02521, 0.02303, 0.1101, 0.03504, 0.07929, 0.08233, 0.1001, 0.1879, 0.02243, 0.01207, 0.002368, 0.1629, 0.09905, 0.4414, 0.3529, 0.05223, 0.09815, 0.117, 0.0109, 0.007184, 0.09666, 0.01084, 0.0241, 0.02478, 0.02139, 0.6299, 0.04581, 0.6697, 0.7095, 0.6644, 0.7341, 0.7424, 0.645, 0.6215, 0.182, 0.1877, 0.2118, 0.2521, 0.332, 0.7165, 0.7753, 0.7793, 0.1272, 0.2191, 0.2099, 0.2111, 0.5373, 0.4399, 0.2903, 0.2022, 0.1365, 0.07716, 0.1331, 0.05959, 0.06517, 0.04088, 0.1247, 0.06621, 0.06232, 0.05079, 0.02238, 0.024, 0.1102, 0.03571, 0.08013, 0.08341, 0.1013, 0.1931, 0.02358, 0.01408, 0.00335, 0.1644, 0.1008, 0.4523, 0.4403, 0.3509]): _vg.add([_i], _w, 'REPLACE')
_vg = ob_singer.vertex_groups.new(name='torso')
for _i, _w in zip([48, 49, 52, 53, 54, 55, 65, 68, 74, 75, 76, 77, 78, 79, 80, 81, 82, 83, 84, 85, 86, 87, 88, 89, 90, 91, 92, 93, 94, 95, 96, 97, 98, 99, 100, 101, 102, 103, 107, 108, 109, 185, 186, 187, 189, 190, 191, 193, 194, 196, 198, 199, 202, 203, 205, 290, 295, 296, 297, 298, 299, 300, 301, 302, 303, 304, 305, 306, 307, 308, 309, 310, 311, 312, 313, 314, 315, 316, 317, 318, 319, 320, 321, 324, 325, 326, 327, 337, 340, 346, 347, 352, 355, 356, 357, 358, 359, 360, 361, 362, 363, 364, 365, 366, 367, 368, 369, 370, 371, 372, 373, 374, 375, 376, 377, 378, 379, 380, 381, 382, 383, 384, 385, 386, 387, 388, 389, 390, 391, 392, 393, 394, 395, 400, 401, 402, 403, 484, 485, 486, 488, 489, 490, 492, 493, 495, 497, 498, 501, 502, 504, 591, 592, 596, 597, 598, 599, 600, 601, 602, 603, 604, 605, 606, 607, 608, 609, 610, 611, 612, 613, 614, 615, 616, 617, 618, 619, 620, 621], [0.1063, 0.01857, 0.1022, 0.02458, 0.2843, 0.01137, 0.02086, 0.002776, 0.07083, 0.4757, 0.4644, 0.2895, 0.4693, 0.502, 0.4068, 0.3498, 0.6229, 0.5032, 0.7096, 0.5789, 0.7179, 0.536, 0.1333, 0.03654, 0.106, 0.088, 0.1213, 0.03829, 0.02826, 0.1253, 0.1288, 0.1174, 0.6659, 0.4815, 0.4523, 0.4408, 0.1411, 0.07943, 0.02585, 0.0344, 0.01478, 0.1674, 0.08852, 0.2009, 0.118, 0.06386, 0.02833, 0.1604, 0.09558, 0.1588, 0.05333, 0.01701, 0.0741, 0.01483, 0.07148, 0.08942, 0.5192, 0.4238, 0.2467, 0.1593, 0.3298, 0.2162, 0.3257, 0.3752, 0.4636, 0.1254, 0.2099, 0.2357, 0.1196, 0.4218, 0.3065, 0.5001, 0.325, 0.436, 0.4163, 0.5858, 0.3176, 0.2576, 0.3419, 0.4776, 0.4477, 0.1073, 0.03415, 0.1051, 0.03066, 0.2751, 0.01333, 0.02186, 0.006666, 0.08813, 0.1107, 0.02277, 0.07767, 0.4728, 0.4566, 0.2892, 0.7196, 0.4584, 0.48, 0.3609, 0.5011, 0.401, 0.3434, 0.6137, 0.5011, 0.504, 0.5902, 0.7085, 0.5728, 0.7162, 0.7147, 0.5366, 0.133, 0.0395, 0.6416, 0.1079, 0.08437, 0.1129, 0.02838, 0.03835, 0.02887, 0.1262, 0.1215, 0.1296, 0.1142, 0.6969, 0.6631, 0.4756, 0.4316, 0.3946, 0.1321, 0.07823, 0.07726, 0.02676, 0.023, 0.03523, 0.01286, 0.1664, 0.08885, 0.1929, 0.1179, 0.06419, 0.02938, 0.1581, 0.08725, 0.1617, 0.05384, 0.01793, 0.07219, 0.01054, 0.07435, 0.09301, 3.769e-05, 0.4999, 0.4125, 0.2446, 0.1605, 0.3267, 0.214, 0.3257, 0.3691, 0.4545, 0.1307, 0.2103, 0.2264, 0.1257, 0.4063, 0.3099, 0.4937, 0.3306, 0.4315, 0.4227, 0.5747, 0.3141, 0.2556, 0.3343, 0.4799, 0.4763, 0.4424]): _vg.add([_i], _w, 'REPLACE')
_vg = ob_singer.vertex_groups.new(name='neck')
for _i, _w in zip([48, 49, 52, 53, 55, 57, 58, 65, 66, 68, 69, 74, 75, 76, 77, 78, 79, 80, 81, 83, 84, 85, 86, 87, 88, 185, 186, 290, 291, 295, 296, 297, 298, 299, 300, 302, 304, 309, 310, 312, 315, 316, 317, 320, 321, 324, 325, 327, 329, 330, 337, 338, 340, 341, 346, 347, 348, 352, 353, 355, 356, 357, 358, 359, 360, 361, 362, 363, 364, 365, 367, 368, 369, 370, 371, 372, 373, 374, 375, 377, 484, 485, 591, 592, 596, 597, 598, 599, 600, 601, 603, 605, 610, 611, 613, 616, 617, 618], [0.09997, 0.151, 0.08886, 0.1077, 0.008463, 0.08576, 0.04095, 0.01715, 0.04437, 0.001816, 0.01221, 0.3521, 0.4612, 0.4069, 0.4192, 0.257, 0.4399, 0.3099, 0.2035, 0.08794, 0.09558, 0.07673, 0.00708, 0.002329, 0.05164, 0.007998, 0.03145, 0.08124, 0.001089, 0.2505, 0.2124, 0.1318, 0.07812, 0.05008, 0.1048, 0.02099, 0.01534, 0.06444, 0.05552, 0.06251, 0.1991, 0.1373, 0.1593, 0.1007, 0.1554, 0.09149, 0.1048, 0.01024, 0.08507, 0.0363, 0.01804, 0.04149, 0.00536, 0.01357, 0.348, 0.1054, 0.08975, 0.019, 0.04002, 0.3802, 0.4569, 0.397, 0.4042, 0.007368, 0.2578, 0.4717, 0.3031, 0.4384, 0.3036, 0.2008, 0.08879, 0.4446, 0.1047, 0.09559, 0.07709, 0.007215, 0.09718, 0.003365, 0.05155, 0.009626, 0.008279, 0.03229, 0.08443, 0.004761, 0.2522, 0.2113, 0.1304, 0.07886, 0.05025, 0.105, 0.02136, 0.01822, 0.06572, 0.05586, 0.06272, 0.1961, 0.1368, 0.159]): _vg.add([_i], _w, 'REPLACE')
_vg = ob_singer.vertex_groups.new(name='head')
for _i, _w in zip([48, 49, 50, 51, 52, 53, 55, 56, 57, 58, 59, 60, 61, 62, 63, 64, 65, 66, 67, 68, 69, 70, 71, 72, 73, 74, 75, 76, 77, 78, 80, 81, 83, 290, 291, 292, 293, 294, 295, 296, 298, 300, 309, 316, 317, 320, 321, 322, 323, 324, 325, 327, 328, 329, 330, 331, 332, 333, 334, 335, 336, 337, 338, 339, 340, 341, 342, 343, 344, 345, 346, 347, 348, 349, 350, 351, 352, 353, 354, 355, 356, 357, 358, 360, 361, 362, 364, 365, 367, 369, 591, 592, 593, 594, 595, 596, 597, 599, 601, 610, 616, 617, 618, 622, 623, 624, 625, 626, 627, 628, 629, 630, 631, 632, 633, 634, 635, 636, 637, 638, 639, 640, 641, 642, 643, 644, 645, 646, 647, 648], [0.7878, 0.8068, 0.9912, 0.9899, 0.7966, 0.8432, 0.9378, 0.981, 0.8891, 0.9403, 0.9817, 0.9952, 0.9956, 1.0, 1.0, 0.9802, 0.9288, 0.9382, 0.9832, 0.9443, 0.9526, 0.9863, 0.9876, 1.0, 1.0, 0.5626, 0.05057, 0.08178, 0.1917, 0.183, 0.00862, 0.08416, 0.057, 0.8148, 0.948, 0.9878, 0.9963, 1.0, 0.1539, 0.06241, 0.005712, 0.003021, 0.02133, 0.05295, 0.03603, 0.7854, 0.7926, 0.991, 0.9896, 0.789, 0.8415, 0.9357, 0.9802, 0.8886, 0.9412, 0.9814, 0.9943, 0.9948, 0.9909, 0.9908, 0.9798, 0.9277, 0.9391, 0.9831, 0.9399, 0.9496, 0.9847, 0.9863, 0.9966, 0.9964, 0.5454, 0.7788, 0.884, 0.9908, 1.0, 0.9799, 0.9269, 0.9407, 0.9833, 0.5259, 0.05577, 0.09246, 0.202, 0.1923, 0.03287, 0.26, 0.01696, 0.09045, 0.0597, 0.07624, 0.8058, 0.9433, 0.9862, 0.9953, 1.0, 0.1649, 0.06853, 0.01142, 0.008913, 0.02642, 0.0007188, 0.05753, 0.04496, 1.0, 1.0, 1.0, 1.0, 1.0, 1.0, 1.0, 1.0, 1.0, 1.0, 1.0, 1.0, 1.0, 1.0, 1.0, 0.9969, 0.9909, 0.9912, 0.9972, 0.9984, 1.0, 0.9903, 1.0, 1.0, 1.0, 1.0, 0.9978]): _vg.add([_i], _w, 'REPLACE')
_vg = ob_singer.vertex_groups.new(name='upper_arm_L')
for _i, _w in zip([54, 76, 77, 78, 79, 80, 81, 82, 83, 84, 85, 86, 87, 88, 89, 90, 91, 92, 96, 97, 98, 99, 100, 101, 102, 185, 186, 187, 188, 189, 190, 191, 192, 193, 194, 195, 196, 197, 198, 199, 200, 201, 202, 203, 204, 205, 207, 208, 209, 210, 211, 212, 213, 217, 218, 219, 220, 229, 230, 231, 232, 233, 234, 235, 236, 237, 238, 239, 240, 241, 242, 243, 244, 295, 296, 297, 298, 299, 300, 301, 302, 303, 304, 305, 306, 307, 308, 309, 310, 311, 312, 313, 314, 315, 316, 317, 318, 319, 359, 362, 367, 369, 370, 372, 373, 374, 377, 388, 389, 612], [0.63, 0.04001, 0.09084, 0.06436, 0.01571, 0.2464, 0.3532, 0.2048, 0.2989, 0.09961, 0.2881, 0.08737, 0.3251, 0.7951, 0.93, 0.8467, 0.02248, 0.8163, 0.03253, 0.05271, 0.1024, 0.277, 0.2452, 0.1834, 0.05111, 0.774, 0.8562, 0.7119, 0.9804, 0.8356, 0.8989, 0.9355, 0.9692, 0.7698, 0.8561, 0.9921, 0.7827, 0.4975, 0.9124, 0.9398, 0.9636, 0.9859, 0.8905, 0.9507, 0.995, 0.8949, 0.1858, 0.6603, 0.4128, 0.2207, 0.7328, 0.7824, 0.4645, 0.02514, 0.01333, 0.03314, 0.05679, 0.9809, 0.831, 0.8845, 0.8371, 0.9129, 0.9701, 0.9373, 0.9414, 0.9913, 0.9707, 0.9811, 0.9327, 0.9465, 0.9552, 0.9938, 0.973, 0.07244, 0.295, 0.5929, 0.728, 0.5775, 0.6457, 0.5299, 0.5259, 0.4143, 0.8132, 0.6891, 0.6398, 0.838, 0.3462, 0.5603, 0.3837, 0.5777, 0.4524, 0.3776, 0.2653, 0.4502, 0.5436, 0.4488, 0.03379, 0.1576, 0.06792, 0.02396, 0.03341, 0.1086, 0.05513, 0.05294, 0.0738, 0.05804, 0.1349, 0.05055, 0.0003513, 0.01262]): _vg.add([_i], _w, 'REPLACE')
_vg = ob_singer.vertex_groups.new(name='lower_arm_L')
for _i, _w in zip([197, 206, 207, 208, 209, 210, 211, 212, 213, 214, 215, 216, 217, 218, 219, 220, 221, 222, 223, 224, 225, 226, 227, 228, 230, 231, 232, 233, 234, 235, 236, 240, 241, 242, 245, 246, 247, 248, 249, 250, 254, 286], [0.5013, 0.9461, 0.8136, 0.3391, 0.5861, 0.7782, 0.266, 0.2168, 0.534, 0.1117, 0.9843, 0.9638, 0.95, 0.961, 0.9333, 0.9291, 0.9475, 0.7903, 0.6412, 0.7606, 0.7743, 0.3323, 0.7296, 0.1646, 0.1643, 0.1133, 0.1594, 0.08378, 0.008853, 0.06148, 0.05663, 0.03808, 0.001094, 0.01396, 0.09348, 0.1138, 0.163, 0.1512, 0.119, 0.1713, 0.002333, 0.1271]): _vg.add([_i], _w, 'REPLACE')
_vg = ob_singer.vertex_groups.new(name='wrist_L')
for _i, _w in zip([206, 214, 221, 222, 223, 224, 225, 226, 227, 228, 245, 246, 247, 248, 249, 250, 251, 252, 253, 254, 255, 256, 257, 258, 275, 276, 280, 285, 286, 288], [0.007806, 0.8857, 0.02021, 0.2021, 0.3449, 0.2237, 0.2193, 0.6483, 0.2489, 0.823, 0.8482, 0.797, 0.709, 0.8177, 0.749, 0.682, 0.7497, 0.07904, 0.05691, 0.1236, 0.508, 0.1013, 0.07523, 0.7562, 0.06555, 0.07955, 0.02578, 0.0433, 0.7888, 0.4206]): _vg.add([_i], _w, 'REPLACE')
_vg = ob_singer.vertex_groups.new(name='hand_L')
for _i, _w in zip([245, 246, 247, 249, 250, 251, 252, 253, 254, 255, 256, 257, 258, 259, 260, 261, 262, 263, 265, 266, 275, 276, 278, 279, 280, 281, 282, 285, 286, 287, 288, 289], [0.05739, 0.08127, 0.1063, 0.03721, 0.03971, 0.2252, 0.9071, 0.862, 0.7053, 0.4464, 0.06888, 0.05396, 0.2136, 1.004, 0.9907, 0.8624, 1.001, 1.0, 0.05295, 0.9928, 0.9234, 0.9148, 0.944, 1.002, 0.7317, 0.01646, 0.9638, 0.7861, 0.03108, 0.9813, 0.4068, 0.8216]): _vg.add([_i], _w, 'REPLACE')
_vg = ob_singer.vertex_groups.new(name='thumb_L')
for _i, _w in zip([249, 250, 253, 254, 255, 256, 257, 261, 264, 265, 267, 268, 269, 270, 271, 272, 273, 274, 277, 278, 280, 281, 282, 283, 284, 285, 286, 288, 289], [0.08792, 0.1014, 0.07158, 0.145, 0.02278, 0.8238, 0.858, 0.1276, 0.9993, 0.9451, 0.9702, 0.9587, 0.9887, 0.9992, 0.9982, 0.9995, 0.9994, 0.9997, 0.9853, 0.01697, 0.2231, 0.9594, 0.01834, 1.003, 0.9878, 0.1662, 0.03638, 0.1633, 0.1576]): _vg.add([_i], _w, 'REPLACE')
_vg = ob_singer.vertex_groups.new(name='upper_arm_R')
for _i, _w in zip([83, 84, 86, 87, 311, 326, 357, 358, 359, 360, 362, 363, 364, 365, 366, 367, 369, 370, 371, 372, 373, 374, 375, 376, 377, 378, 379, 380, 386, 387, 388, 389, 390, 391, 392, 393, 484, 485, 486, 487, 488, 489, 490, 491, 492, 493, 494, 495, 496, 497, 498, 499, 500, 501, 502, 503, 504, 505, 506, 507, 508, 509, 510, 511, 512, 515, 516, 517, 518, 519, 520, 528, 529, 530, 531, 532, 533, 534, 535, 536, 537, 538, 539, 540, 541, 542, 543, 596, 597, 598, 599, 600, 601, 602, 603, 604, 605, 606, 607, 608, 609, 610, 611, 612, 613, 614, 615, 616, 617, 618, 620, 621], [0.03141, 0.05616, 0.0543, 0.0567, 0.01016, 0.6402, 0.05176, 0.09537, 0.06979, 0.06508, 0.02259, 0.0187, 0.2541, 0.3555, 0.2112, 0.2961, 0.1074, 0.1015, 0.2929, 0.08989, 0.0752, 0.3211, 0.7954, 0.9272, 0.1331, 0.8431, 0.02946, 0.8263, 0.03773, 0.05676, 0.05067, 0.1032, 0.2804, 0.2534, 0.1967, 0.05489, 0.7755, 0.8546, 0.7227, 0.9815, 0.8371, 0.8999, 0.9356, 0.9686, 0.7724, 0.8664, 0.9929, 0.7799, 0.5803, 0.9155, 0.9428, 0.9655, 0.9874, 0.895, 0.9542, 0.9958, 0.8937, 0.02571, 0.5399, 0.8499, 0.8944, 0.908, 0.929, 0.9371, 0.5882, 0.03013, 0.07109, 0.0617, 0.06492, 0.08248, 0.02681, 0.9909, 0.8667, 0.9762, 0.8842, 0.9487, 0.9911, 0.9822, 0.9715, 0.9945, 0.9847, 0.9913, 0.9431, 0.9541, 0.9673, 0.9974, 0.9828, 0.07873, 0.3009, 0.5943, 0.7227, 0.5799, 0.6445, 0.5294, 0.5313, 0.4219, 0.8036, 0.6863, 0.6468, 0.8284, 0.353, 0.5515, 0.3888, 0.5679, 0.4558, 0.3683, 0.2732, 0.4535, 0.541, 0.4519, 0.03638, 0.1622]): _vg.add([_i], _w, 'REPLACE')
_vg = ob_singer.vertex_groups.new(name='lower_arm_R')
for _i, _w in zip([496, 505, 506, 507, 508, 509, 510, 511, 512, 513, 514, 515, 516, 517, 518, 519, 520, 521, 522, 523, 524, 525, 526, 527, 529, 531, 532, 535, 539, 544, 545, 546, 547, 548, 549, 550, 551, 552, 555, 559, 587], [0.419, 0.9613, 0.4599, 0.1498, 0.1051, 0.09162, 0.07055, 0.06254, 0.4113, 0.9472, 0.9777, 0.9545, 0.9235, 0.9337, 0.9285, 0.9122, 0.9588, 0.8971, 0.8572, 0.8856, 0.916, 0.8611, 0.877, 0.933, 0.1286, 0.1123, 0.04587, 0.003102, 0.01637, 0.4847, 0.1387, 0.1551, 0.2146, 0.2118, 0.2495, 0.2487, 0.2843, 0.06094, 0.001398, 0.03192, 0.279]): _vg.add([_i], _w, 'REPLACE')
_vg = ob_singer.vertex_groups.new(name='wrist_R')
for _i, _w in zip([513, 521, 522, 523, 524, 525, 526, 527, 544, 545, 546, 547, 548, 549, 550, 551, 552, 553, 554, 555, 556, 557, 558, 559, 569, 576, 577, 579, 581, 586, 587, 589], [0.05059, 0.0949, 0.1272, 0.09817, 0.07896, 0.1201, 0.1014, 0.06377, 0.5147, 0.8052, 0.7644, 0.6853, 0.7648, 0.6263, 0.6146, 0.693, 0.7274, 0.08941, 0.1169, 0.3537, 0.7395, 0.1251, 0.09732, 0.7983, 0.006318, 0.06943, 0.07761, 0.00542, 0.09772, 0.05152, 0.6445, 0.4764]): _vg.add([_i], _w, 'REPLACE')
_vg = ob_singer.vertex_groups.new(name='hand_R')
for _i, _w in zip([545, 546, 547, 549, 550, 552, 553, 554, 555, 556, 557, 558, 559, 560, 561, 562, 563, 564, 566, 567, 576, 577, 579, 580, 581, 582, 583, 586, 587, 588, 589, 590], [0.05529, 0.0728, 0.08084, 0.01805, 0.02081, 0.2065, 0.8962, 0.7957, 0.5046, 0.1724, 0.06189, 0.04725, 0.143, 0.9995, 0.9888, 0.303, 0.9876, 0.9974, 0.09912, 0.99, 0.9062, 0.9077, 0.8979, 0.9865, 0.6352, 0.01695, 0.8391, 0.5945, 0.009172, 0.8705, 0.3134, 0.3085]): _vg.add([_i], _w, 'REPLACE')
_vg = ob_singer.vertex_groups.new(name='thumb_R')
for _i, _w in zip([549, 550, 554, 555, 556, 557, 558, 562, 565, 566, 568, 569, 570, 571, 572, 573, 574, 575, 578, 579, 581, 582, 584, 585, 586, 587, 589, 590], [0.08783, 0.0992, 0.05824, 0.1022, 0.05396, 0.7977, 0.8298, 0.08149, 0.9692, 0.8106, 0.9587, 0.9465, 0.9591, 0.9872, 0.9949, 0.9981, 0.9981, 0.999, 0.9755, 0.007515, 0.1982, 0.9468, 0.9954, 0.9704, 0.143, 0.03915, 0.1657, 0.09166]): _vg.add([_i], _w, 'REPLACE')
_vg = ob_singer.vertex_groups.new(name='upper_leg_L')
for _i, _w in zip([91, 93, 94, 95, 96, 97, 100, 101, 102, 104, 105, 106, 107, 108, 109, 110, 111, 112, 113, 114, 115, 116, 117, 118, 119, 120, 121, 122, 123, 124, 125, 126, 127, 128, 129, 130, 131, 132, 133, 134, 135, 136, 137, 138, 139, 140, 308, 381, 397, 399, 400, 401, 405, 406, 407, 408, 409, 414, 415, 416, 418, 419, 420, 421, 422, 423], [0.171, 0.06754, 0.0221, 0.007412, 0.08069, 0.1382, 0.01945, 0.02616, 0.02431, 0.7111, 0.2013, 0.08707, 0.08498, 0.2883, 0.6331, 0.9517, 0.7522, 0.4334, 0.2441, 0.8407, 0.942, 0.6176, 0.823, 0.1609, 0.2862, 0.1475, 0.8174, 0.5958, 0.6979, 0.6022, 0.9748, 0.9684, 0.9614, 0.9382, 0.9697, 0.967, 0.9623, 0.9498, 0.009443, 0.02688, 0.03032, 0.04708, 0.01123, 0.003174, 0.05661, 0.02274, 0.0001726, 0.008086, 0.06124, 0.03477, 0.001945, 0.04438, 0.2542, 0.03017, 0.1077, 0.08228, 0.1551, 0.03835, 0.01406, 0.07832, 0.08422, 0.1099, 0.09266, 0.07296, 0.3387, 0.1415]): _vg.add([_i], _w, 'REPLACE')
_vg = ob_singer.vertex_groups.new(name='lower_leg_L')
for _i, _w in zip([126, 127, 128, 129, 130, 131, 132, 133, 134, 135, 136, 137, 138, 139, 140, 141, 142, 143, 144, 145, 146, 147, 148, 149, 150, 151, 152, 153, 154, 155, 156, 157, 158, 159, 162, 163, 164, 165, 166, 167, 170, 171, 174, 175], [0.01187, 0.01708, 0.02055, 0.002449, 0.01359, 0.00921, 0.04091, 0.9699, 0.9615, 0.9598, 0.9519, 0.9694, 0.9732, 0.943, 0.9634, 0.9764, 0.9894, 0.9954, 1.007, 0.9836, 0.9649, 0.9891, 0.9772, 0.5117, 0.5414, 0.7361, 0.07226, 0.1843, 0.6266, 0.7844, 0.1758, 0.1211, 0.2137, 0.2054, 0.109, 0.1977, 0.02511, 0.0407, 0.08459, 0.09236, 0.003931, 0.07159, 0.004879, 0.03065]): _vg.add([_i], _w, 'REPLACE')
_vg = ob_singer.vertex_groups.new(name='ankle_L')
for _i, _w in zip([146, 149, 150, 151, 152, 153, 154, 155, 156, 157, 158, 159, 160, 161, 162, 163, 164, 165, 166, 167, 169, 170, 171, 172, 173, 174, 175, 177, 178, 179, 180], [0.01668, 0.4891, 0.4547, 0.2556, 0.8898, 0.7593, 0.3866, 0.2059, 0.7939, 0.8413, 0.7349, 0.7164, 0.1469, 0.3473, 0.7637, 0.7231, 0.6874, 0.8287, 0.7755, 0.7508, 0.06047, 0.8126, 0.6877, 0.1477, 0.5707, 0.5861, 0.6515, 0.04671, 0.5024, 0.5003, 0.1076]): _vg.add([_i], _w, 'REPLACE')
_vg = ob_singer.vertex_groups.new(name='foot_L')
for _i, _w in zip([152, 153, 156, 157, 158, 159, 160, 161, 162, 163, 164, 165, 166, 167, 168, 169, 170, 171, 172, 173, 174, 175, 176, 177, 178, 179, 180, 181, 182, 183, 184], [0.02582, 0.05636, 0.01062, 0.02514, 0.05143, 0.07817, 0.8554, 0.6651, 0.1273, 0.07923, 0.2751, 0.1259, 0.1399, 0.1569, 0.9937, 0.9461, 0.1604, 0.2407, 0.8434, 0.4157, 0.3865, 0.3081, 0.9989, 0.9527, 0.4929, 0.4794, 0.8889, 1.0, 0.9957, 0.9999, 0.9976]): _vg.add([_i], _w, 'REPLACE')
_vg = ob_singer.vertex_groups.new(name='upper_leg_R')
for _i, _w in zip([94, 106, 107, 111, 112, 113, 118, 119, 120, 122, 123, 124, 379, 381, 382, 383, 384, 386, 387, 391, 392, 393, 396, 397, 398, 399, 400, 401, 402, 403, 404, 405, 406, 407, 408, 409, 410, 411, 412, 413, 414, 415, 416, 417, 418, 419, 420, 421, 422, 423, 424, 425, 426, 427, 428, 429, 430, 431, 432, 433, 434, 435, 436, 438, 439, 609], [6.429e-05, 0.03494, 0.00222, 0.02291, 0.1029, 0.07927, 0.03714, 0.01239, 0.07795, 0.08648, 0.06657, 0.1324, 0.1784, 0.01371, 0.06744, 0.03048, 0.0103, 0.08504, 0.1451, 0.02589, 0.03715, 0.02787, 0.7229, 0.06159, 0.1718, 0.08746, 0.08762, 0.04655, 0.2952, 0.6402, 0.956, 0.248, 0.7376, 0.4254, 0.2439, 0.1534, 0.847, 0.9479, 0.6239, 0.8325, 0.1641, 0.2921, 0.149, 0.8313, 0.08506, 0.1102, 0.5794, 0.6788, 0.3266, 0.5845, 0.9795, 0.9639, 0.9557, 0.9338, 0.9721, 0.9713, 0.9561, 0.9437, 0.002504, 0.03113, 0.03714, 0.05459, 2.208e-05, 0.06236, 0.03672, 0.004749]): _vg.add([_i], _w, 'REPLACE')
_vg = ob_singer.vertex_groups.new(name='lower_leg_R')
for _i, _w in zip([425, 426, 427, 429, 430, 431, 432, 433, 434, 435, 436, 437, 438, 439, 440, 441, 442, 443, 444, 445, 446, 447, 448, 449, 450, 451, 452, 453, 454, 455, 456, 457, 458, 461, 462, 463, 464, 465, 466, 469, 470, 473, 474, 478], [0.01938, 0.02551, 0.02563, 0.005263, 0.01783, 0.04867, 0.9736, 0.9594, 0.9562, 0.9458, 0.975, 0.9783, 0.9371, 0.9563, 0.9871, 0.9945, 0.9934, 1.007, 0.9875, 0.9722, 0.9873, 0.9757, 0.9068, 0.8862, 0.8515, 0.08307, 0.1968, 0.7631, 0.7832, 0.1967, 0.1855, 0.3171, 0.2627, 0.1128, 0.2275, 0.04211, 0.06527, 0.1246, 0.1255, 0.002786, 0.08952, 0.02988, 0.05575, 0.005987]): _vg.add([_i], _w, 'REPLACE')
_vg = ob_singer.vertex_groups.new(name='ankle_R')
for _i, _w in zip([445, 448, 449, 450, 451, 452, 453, 454, 455, 456, 457, 458, 459, 460, 461, 462, 463, 464, 465, 466, 468, 469, 470, 471, 472, 473, 474, 476, 477, 478, 479], [0.002762, 0.09443, 0.1065, 0.1372, 0.8758, 0.7523, 0.2518, 0.2035, 0.7675, 0.7817, 0.6274, 0.6531, 0.1506, 0.3531, 0.7782, 0.6848, 0.6655, 0.8149, 0.732, 0.7129, 0.0537, 0.8355, 0.6655, 0.173, 0.5655, 0.5751, 0.6348, 0.03465, 0.5049, 0.4952, 0.1205]): _vg.add([_i], _w, 'REPLACE')
_vg = ob_singer.vertex_groups.new(name='foot_R')
for _i, _w in zip([451, 452, 455, 456, 457, 458, 459, 460, 461, 462, 463, 464, 465, 466, 467, 468, 469, 470, 471, 472, 473, 474, 475, 476, 477, 478, 479, 480, 481, 482, 483], [0.03232, 0.05089, 0.02191, 0.01553, 0.05541, 0.08421, 0.8535, 0.6724, 0.109, 0.08771, 0.2885, 0.1198, 0.1434, 0.1616, 0.9925, 0.9543, 0.1382, 0.245, 0.8138, 0.4159, 0.3849, 0.3094, 0.9985, 0.9589, 0.4904, 0.4768, 0.8742, 1.0, 0.9971, 1.0, 0.9985]): _vg.add([_i], _w, 'REPLACE')
_vg = ob_singer.vertex_groups.new(name='microphone')
for _i, _w in zip([0, 1, 2, 3, 4, 5, 6, 7, 8, 9, 10, 11, 12, 13, 14, 15, 16, 17, 18, 19, 20, 21, 22, 23, 24, 25, 26, 27, 28, 29, 30, 31, 32, 33, 34, 35, 36, 37, 38, 39, 40, 41, 42, 43, 44, 45, 46, 47, 562, 566, 579, 581, 583, 586, 588, 590], [1.0, 1.0, 1.0, 1.0, 1.0, 1.0, 1.0, 1.0, 1.0, 1.0, 1.0, 1.0, 1.0, 1.0, 1.0, 1.0, 1.0, 1.0, 1.0, 1.0, 1.0, 1.0, 1.0, 1.0, 1.0, 1.0, 1.0, 1.0, 1.0, 1.0, 1.0, 1.0, 1.0, 1.0, 1.0, 1.0, 1.0, 1.0, 1.0, 1.0, 1.0, 1.0, 1.0, 1.0, 1.0, 1.0, 1.0, 1.0, 0.6045, 0.07716, 0.03896, 0.06141, 0.1318, 0.2087, 0.124, 0.5836]): _vg.add([_i], _w, 'REPLACE')
_vg = ob_singer.vertex_groups.new(name='Bone.001')
_vg = ob_singer.vertex_groups.new(name='Bone.002')
_m = ob_singer.modifiers.new('Armature', 'ARMATURE')
_m.object = ob_armature

# ---- collection membership
col_collection_1.objects.link(ob_armature)
col_collection_1.objects.link(ob_singer)

# ---- scene / render settings (as saved in the file)
scene.frame_start = 1; scene.frame_end = 250; scene.frame_set(1)
scene.render.engine = 'BLENDER_EEVEE_NEXT'
scene.render.resolution_percentage = 50
scene.render.dither_intensity = 0.0
scene.cycles.use_denoising = False
scene.cycles.samples = 10
scene.cycles.sampling_pattern = 'TABULATED_SOBOL'
scene.cycles.light_sampling_threshold = 0.0
scene.cycles.use_adaptive_sampling = False
scene.cycles.use_light_tree = False
scene.cycles.blur_glossy = 0.0
scene.cycles.pixel_filter_type = 'GAUSSIAN'
scene.cycles.sample_clamp_indirect = 0.0
scene.view_settings.view_transform = 'Standard'
bpy.context.view_layer.update()

# ---- added for rendering (the .blend has no active camera and no usable light): camera, sun
cam_auto = bpy.data.cameras.new('AutoCamera')
cam_auto.lens = 50.0
cam_auto.sensor_width = 36.0
cam_auto.clip_end = 1000.0
ob_auto_camera = bpy.data.objects.new('AutoCamera', cam_auto)
scene.collection.objects.link(ob_auto_camera)
ob_auto_camera.location = (19.6868, -26.8077, 24.964)
ob_auto_camera.rotation_euler = (1.09748, -7.21219e-08, 0.694738)
scene.camera = ob_auto_camera
light_auto_sun = bpy.data.lights.new('AutoSun', 'SUN')
light_auto_sun.energy = 3.0
light_auto_sun.angle = 0.0523599
ob_auto_sun = bpy.data.objects.new('AutoSun', light_auto_sun)
scene.collection.objects.link(ob_auto_sun)
ob_auto_sun.rotation_euler = (0.872665, 0.174533, 0.523599)
bpy.context.view_layer.update()
